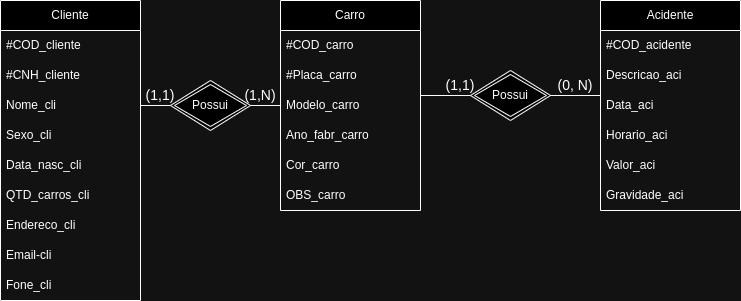

The diagram above was exported from draw.io. Its source (the exported page's mxGraphModel, read from the mxfile embedded in the PNG):
<mxGraphModel dx="1434" dy="769" grid="1" gridSize="10" guides="1" tooltips="1" connect="1" arrows="1" fold="1" page="1" pageScale="1" pageWidth="827" pageHeight="1169" math="0" shadow="0">
  <root>
    <mxCell id="0" />
    <mxCell id="1" parent="0" />
    <mxCell id="z8yGQQlTv2Y45WLBRoON-1" value="Cliente" style="swimlane;fontStyle=0;childLayout=stackLayout;horizontal=1;startSize=30;horizontalStack=0;resizeParent=1;resizeParentMax=0;resizeLast=0;collapsible=1;marginBottom=0;whiteSpace=wrap;html=1;" vertex="1" parent="1">
      <mxGeometry x="40" y="200" width="140" height="300" as="geometry" />
    </mxCell>
    <mxCell id="z8yGQQlTv2Y45WLBRoON-2" value="#COD_cliente" style="text;strokeColor=none;fillColor=none;align=left;verticalAlign=middle;spacingLeft=4;spacingRight=4;overflow=hidden;points=[[0,0.5],[1,0.5]];portConstraint=eastwest;rotatable=0;whiteSpace=wrap;html=1;" vertex="1" parent="z8yGQQlTv2Y45WLBRoON-1">
      <mxGeometry y="30" width="140" height="30" as="geometry" />
    </mxCell>
    <mxCell id="z8yGQQlTv2Y45WLBRoON-3" value="#CNH_cliente" style="text;strokeColor=none;fillColor=none;align=left;verticalAlign=middle;spacingLeft=4;spacingRight=4;overflow=hidden;points=[[0,0.5],[1,0.5]];portConstraint=eastwest;rotatable=0;whiteSpace=wrap;html=1;" vertex="1" parent="z8yGQQlTv2Y45WLBRoON-1">
      <mxGeometry y="60" width="140" height="30" as="geometry" />
    </mxCell>
    <mxCell id="z8yGQQlTv2Y45WLBRoON-4" value="Nome_cli" style="text;strokeColor=none;fillColor=none;align=left;verticalAlign=middle;spacingLeft=4;spacingRight=4;overflow=hidden;points=[[0,0.5],[1,0.5]];portConstraint=eastwest;rotatable=0;whiteSpace=wrap;html=1;" vertex="1" parent="z8yGQQlTv2Y45WLBRoON-1">
      <mxGeometry y="90" width="140" height="30" as="geometry" />
    </mxCell>
    <mxCell id="z8yGQQlTv2Y45WLBRoON-5" value="Sexo_cli" style="text;strokeColor=none;fillColor=none;align=left;verticalAlign=middle;spacingLeft=4;spacingRight=4;overflow=hidden;points=[[0,0.5],[1,0.5]];portConstraint=eastwest;rotatable=0;whiteSpace=wrap;html=1;" vertex="1" parent="z8yGQQlTv2Y45WLBRoON-1">
      <mxGeometry y="120" width="140" height="30" as="geometry" />
    </mxCell>
    <mxCell id="z8yGQQlTv2Y45WLBRoON-6" value="Data_nasc_cli" style="text;strokeColor=none;fillColor=none;align=left;verticalAlign=middle;spacingLeft=4;spacingRight=4;overflow=hidden;points=[[0,0.5],[1,0.5]];portConstraint=eastwest;rotatable=0;whiteSpace=wrap;html=1;" vertex="1" parent="z8yGQQlTv2Y45WLBRoON-1">
      <mxGeometry y="150" width="140" height="30" as="geometry" />
    </mxCell>
    <mxCell id="z8yGQQlTv2Y45WLBRoON-15" value="QTD_carros_cli" style="text;strokeColor=none;fillColor=none;align=left;verticalAlign=middle;spacingLeft=4;spacingRight=4;overflow=hidden;points=[[0,0.5],[1,0.5]];portConstraint=eastwest;rotatable=0;whiteSpace=wrap;html=1;" vertex="1" parent="z8yGQQlTv2Y45WLBRoON-1">
      <mxGeometry y="180" width="140" height="30" as="geometry" />
    </mxCell>
    <mxCell id="z8yGQQlTv2Y45WLBRoON-27" value="Endereco_cli" style="text;strokeColor=none;fillColor=none;align=left;verticalAlign=middle;spacingLeft=4;spacingRight=4;overflow=hidden;points=[[0,0.5],[1,0.5]];portConstraint=eastwest;rotatable=0;whiteSpace=wrap;html=1;" vertex="1" parent="z8yGQQlTv2Y45WLBRoON-1">
      <mxGeometry y="210" width="140" height="30" as="geometry" />
    </mxCell>
    <mxCell id="z8yGQQlTv2Y45WLBRoON-28" value="Email-cli" style="text;strokeColor=none;fillColor=none;align=left;verticalAlign=middle;spacingLeft=4;spacingRight=4;overflow=hidden;points=[[0,0.5],[1,0.5]];portConstraint=eastwest;rotatable=0;whiteSpace=wrap;html=1;" vertex="1" parent="z8yGQQlTv2Y45WLBRoON-1">
      <mxGeometry y="240" width="140" height="30" as="geometry" />
    </mxCell>
    <mxCell id="z8yGQQlTv2Y45WLBRoON-29" value="Fone_cli" style="text;strokeColor=none;fillColor=none;align=left;verticalAlign=middle;spacingLeft=4;spacingRight=4;overflow=hidden;points=[[0,0.5],[1,0.5]];portConstraint=eastwest;rotatable=0;whiteSpace=wrap;html=1;" vertex="1" parent="z8yGQQlTv2Y45WLBRoON-1">
      <mxGeometry y="270" width="140" height="30" as="geometry" />
    </mxCell>
    <mxCell id="z8yGQQlTv2Y45WLBRoON-9" value="Carro" style="swimlane;fontStyle=0;childLayout=stackLayout;horizontal=1;startSize=30;horizontalStack=0;resizeParent=1;resizeParentMax=0;resizeLast=0;collapsible=1;marginBottom=0;whiteSpace=wrap;html=1;" vertex="1" parent="1">
      <mxGeometry x="320" y="200" width="140" height="210" as="geometry" />
    </mxCell>
    <mxCell id="z8yGQQlTv2Y45WLBRoON-10" value="#COD_carro" style="text;strokeColor=none;fillColor=none;align=left;verticalAlign=middle;spacingLeft=4;spacingRight=4;overflow=hidden;points=[[0,0.5],[1,0.5]];portConstraint=eastwest;rotatable=0;whiteSpace=wrap;html=1;" vertex="1" parent="z8yGQQlTv2Y45WLBRoON-9">
      <mxGeometry y="30" width="140" height="30" as="geometry" />
    </mxCell>
    <mxCell id="z8yGQQlTv2Y45WLBRoON-11" value="#Placa_carro" style="text;strokeColor=none;fillColor=none;align=left;verticalAlign=middle;spacingLeft=4;spacingRight=4;overflow=hidden;points=[[0,0.5],[1,0.5]];portConstraint=eastwest;rotatable=0;whiteSpace=wrap;html=1;" vertex="1" parent="z8yGQQlTv2Y45WLBRoON-9">
      <mxGeometry y="60" width="140" height="30" as="geometry" />
    </mxCell>
    <mxCell id="z8yGQQlTv2Y45WLBRoON-12" value="Modelo_carro" style="text;strokeColor=none;fillColor=none;align=left;verticalAlign=middle;spacingLeft=4;spacingRight=4;overflow=hidden;points=[[0,0.5],[1,0.5]];portConstraint=eastwest;rotatable=0;whiteSpace=wrap;html=1;" vertex="1" parent="z8yGQQlTv2Y45WLBRoON-9">
      <mxGeometry y="90" width="140" height="30" as="geometry" />
    </mxCell>
    <mxCell id="z8yGQQlTv2Y45WLBRoON-17" value="Ano_fabr_carro" style="text;strokeColor=none;fillColor=none;align=left;verticalAlign=middle;spacingLeft=4;spacingRight=4;overflow=hidden;points=[[0,0.5],[1,0.5]];portConstraint=eastwest;rotatable=0;whiteSpace=wrap;html=1;" vertex="1" parent="z8yGQQlTv2Y45WLBRoON-9">
      <mxGeometry y="120" width="140" height="30" as="geometry" />
    </mxCell>
    <mxCell id="z8yGQQlTv2Y45WLBRoON-18" value="Cor_carro" style="text;strokeColor=none;fillColor=none;align=left;verticalAlign=middle;spacingLeft=4;spacingRight=4;overflow=hidden;points=[[0,0.5],[1,0.5]];portConstraint=eastwest;rotatable=0;whiteSpace=wrap;html=1;" vertex="1" parent="z8yGQQlTv2Y45WLBRoON-9">
      <mxGeometry y="150" width="140" height="30" as="geometry" />
    </mxCell>
    <mxCell id="z8yGQQlTv2Y45WLBRoON-19" value="OBS_carro" style="text;strokeColor=none;fillColor=none;align=left;verticalAlign=middle;spacingLeft=4;spacingRight=4;overflow=hidden;points=[[0,0.5],[1,0.5]];portConstraint=eastwest;rotatable=0;whiteSpace=wrap;html=1;" vertex="1" parent="z8yGQQlTv2Y45WLBRoON-9">
      <mxGeometry y="180" width="140" height="30" as="geometry" />
    </mxCell>
    <mxCell id="z8yGQQlTv2Y45WLBRoON-20" value="Acidente" style="swimlane;fontStyle=0;childLayout=stackLayout;horizontal=1;startSize=30;horizontalStack=0;resizeParent=1;resizeParentMax=0;resizeLast=0;collapsible=1;marginBottom=0;whiteSpace=wrap;html=1;" vertex="1" parent="1">
      <mxGeometry x="640" y="200" width="140" height="210" as="geometry" />
    </mxCell>
    <mxCell id="z8yGQQlTv2Y45WLBRoON-21" value="#COD_acidente" style="text;strokeColor=none;fillColor=none;align=left;verticalAlign=middle;spacingLeft=4;spacingRight=4;overflow=hidden;points=[[0,0.5],[1,0.5]];portConstraint=eastwest;rotatable=0;whiteSpace=wrap;html=1;" vertex="1" parent="z8yGQQlTv2Y45WLBRoON-20">
      <mxGeometry y="30" width="140" height="30" as="geometry" />
    </mxCell>
    <mxCell id="z8yGQQlTv2Y45WLBRoON-22" value="Descricao_aci" style="text;strokeColor=none;fillColor=none;align=left;verticalAlign=middle;spacingLeft=4;spacingRight=4;overflow=hidden;points=[[0,0.5],[1,0.5]];portConstraint=eastwest;rotatable=0;whiteSpace=wrap;html=1;" vertex="1" parent="z8yGQQlTv2Y45WLBRoON-20">
      <mxGeometry y="60" width="140" height="30" as="geometry" />
    </mxCell>
    <mxCell id="z8yGQQlTv2Y45WLBRoON-23" value="Data_aci" style="text;strokeColor=none;fillColor=none;align=left;verticalAlign=middle;spacingLeft=4;spacingRight=4;overflow=hidden;points=[[0,0.5],[1,0.5]];portConstraint=eastwest;rotatable=0;whiteSpace=wrap;html=1;" vertex="1" parent="z8yGQQlTv2Y45WLBRoON-20">
      <mxGeometry y="90" width="140" height="30" as="geometry" />
    </mxCell>
    <mxCell id="z8yGQQlTv2Y45WLBRoON-24" value="Horario_aci" style="text;strokeColor=none;fillColor=none;align=left;verticalAlign=middle;spacingLeft=4;spacingRight=4;overflow=hidden;points=[[0,0.5],[1,0.5]];portConstraint=eastwest;rotatable=0;whiteSpace=wrap;html=1;" vertex="1" parent="z8yGQQlTv2Y45WLBRoON-20">
      <mxGeometry y="120" width="140" height="30" as="geometry" />
    </mxCell>
    <mxCell id="z8yGQQlTv2Y45WLBRoON-25" value="Valor_aci" style="text;strokeColor=none;fillColor=none;align=left;verticalAlign=middle;spacingLeft=4;spacingRight=4;overflow=hidden;points=[[0,0.5],[1,0.5]];portConstraint=eastwest;rotatable=0;whiteSpace=wrap;html=1;" vertex="1" parent="z8yGQQlTv2Y45WLBRoON-20">
      <mxGeometry y="150" width="140" height="30" as="geometry" />
    </mxCell>
    <mxCell id="z8yGQQlTv2Y45WLBRoON-26" value="Gravidade_aci" style="text;strokeColor=none;fillColor=none;align=left;verticalAlign=middle;spacingLeft=4;spacingRight=4;overflow=hidden;points=[[0,0.5],[1,0.5]];portConstraint=eastwest;rotatable=0;whiteSpace=wrap;html=1;" vertex="1" parent="z8yGQQlTv2Y45WLBRoON-20">
      <mxGeometry y="180" width="140" height="30" as="geometry" />
    </mxCell>
    <mxCell id="z8yGQQlTv2Y45WLBRoON-30" value="Possui" style="shape=rhombus;double=1;perimeter=rhombusPerimeter;whiteSpace=wrap;html=1;align=center;" vertex="1" parent="1">
      <mxGeometry x="210" y="280" width="80" height="50" as="geometry" />
    </mxCell>
    <mxCell id="z8yGQQlTv2Y45WLBRoON-31" value="" style="line;strokeWidth=1;rotatable=0;dashed=0;labelPosition=right;align=left;verticalAlign=middle;spacingTop=0;spacingLeft=6;points=[];portConstraint=eastwest;" vertex="1" parent="1">
      <mxGeometry x="180" y="300" width="30" height="10" as="geometry" />
    </mxCell>
    <mxCell id="z8yGQQlTv2Y45WLBRoON-32" value="" style="line;strokeWidth=1;rotatable=0;dashed=0;labelPosition=right;align=left;verticalAlign=middle;spacingTop=0;spacingLeft=6;points=[];portConstraint=eastwest;" vertex="1" parent="1">
      <mxGeometry x="290" y="300" width="30" height="10" as="geometry" />
    </mxCell>
    <mxCell id="z8yGQQlTv2Y45WLBRoON-33" value="&lt;font style=&quot;font-size: 14px;&quot;&gt;(1,N)&lt;/font&gt;" style="text;strokeColor=none;align=center;fillColor=none;html=1;verticalAlign=middle;whiteSpace=wrap;rounded=0;" vertex="1" parent="1">
      <mxGeometry x="270" y="280" width="60" height="30" as="geometry" />
    </mxCell>
    <mxCell id="z8yGQQlTv2Y45WLBRoON-34" value="&lt;font style=&quot;font-size: 14px;&quot;&gt;(1,1)&lt;/font&gt;" style="text;strokeColor=none;align=center;fillColor=none;html=1;verticalAlign=middle;whiteSpace=wrap;rounded=0;" vertex="1" parent="1">
      <mxGeometry x="170" y="280" width="60" height="30" as="geometry" />
    </mxCell>
    <mxCell id="z8yGQQlTv2Y45WLBRoON-35" value="Possui" style="shape=rhombus;double=1;perimeter=rhombusPerimeter;whiteSpace=wrap;html=1;align=center;" vertex="1" parent="1">
      <mxGeometry x="510" y="270" width="80" height="50" as="geometry" />
    </mxCell>
    <mxCell id="z8yGQQlTv2Y45WLBRoON-36" value="&lt;font style=&quot;font-size: 14px;&quot;&gt;(1,1)&lt;/font&gt;" style="text;strokeColor=none;align=center;fillColor=none;html=1;verticalAlign=middle;whiteSpace=wrap;rounded=0;" vertex="1" parent="1">
      <mxGeometry x="470" y="270" width="60" height="30" as="geometry" />
    </mxCell>
    <mxCell id="z8yGQQlTv2Y45WLBRoON-37" value="&lt;font style=&quot;font-size: 14px;&quot;&gt;(0, N)&lt;/font&gt;" style="text;strokeColor=none;align=center;fillColor=none;html=1;verticalAlign=middle;whiteSpace=wrap;rounded=0;" vertex="1" parent="1">
      <mxGeometry x="585" y="270" width="60" height="30" as="geometry" />
    </mxCell>
    <mxCell id="z8yGQQlTv2Y45WLBRoON-38" value="" style="line;strokeWidth=1;rotatable=0;dashed=0;labelPosition=right;align=left;verticalAlign=middle;spacingTop=0;spacingLeft=6;points=[];portConstraint=eastwest;" vertex="1" parent="1">
      <mxGeometry x="590" y="290" width="50" height="10" as="geometry" />
    </mxCell>
    <mxCell id="z8yGQQlTv2Y45WLBRoON-39" value="" style="line;strokeWidth=1;rotatable=0;dashed=0;labelPosition=right;align=left;verticalAlign=middle;spacingTop=0;spacingLeft=6;points=[];portConstraint=eastwest;" vertex="1" parent="1">
      <mxGeometry x="460" y="290" width="50" height="10" as="geometry" />
    </mxCell>
  </root>
</mxGraphModel>